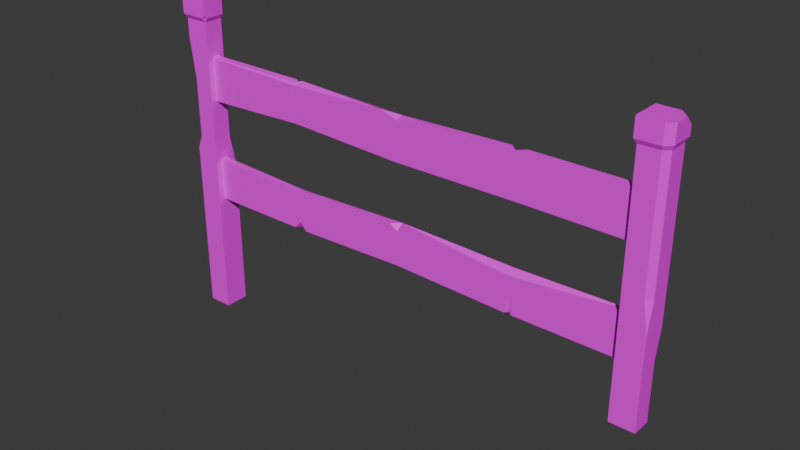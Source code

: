 # Source: fence_post.blend  (saved by Blender 4.0.36; exported with 4.5.12 LTS)
import bpy
from mathutils import Matrix  # noqa: F401  (used for matrix-valued properties, if any)

bpy.ops.wm.read_factory_settings(use_empty=True)
scene = bpy.context.scene
scene.name = 'Scene'

# ---- collections
col_collection = bpy.data.collections.new('Collection'); scene.collection.children.link(col_collection)

# ---- images (referenced by path relative to the original .blend; pixels are not part of the script)
import os
ASSET_DIR = os.environ.get("B2B_ASSET_DIR", "")  # directory of the original .blend (textures are referenced by path, not embedded)
HERE = os.path.dirname(os.path.abspath(__file__))  # packed textures are extracted next to this script under _unpacked/

def load_image(name, relpath, width, height, colorspace="sRGB"):
    """Load a texture the original file referenced (path relative to the .blend, or extracted next to this script)."""
    p = next((c for c in (os.path.join(HERE, relpath), os.path.join(ASSET_DIR, relpath)) if relpath and os.path.exists(c)), "")
    if p:
        img = bpy.data.images.load(p, check_existing=True)
        img.name = name
    else:  # same state as the original file: an image datablock whose file is absent (Cycles renders it pink)
        img = bpy.data.images.new(name, width, height)
        img.source = "FILE"
        img.filepath = "//" + (relpath or name)
    img.colorspace_settings.name = colorspace
    return img
img_fence_png = load_image('Fence.png', 'Fence.png', 1024, 1024, 'sRGB')

# ---- materials (node trees are filled in below, after node groups)
mat_material = bpy.data.materials.new('Material')
mat_material.alpha_threshold = 0.0
mat_material.use_transparent_shadow = False
mat_material.roughness = 0.5
mat_material.line_color = (0.0, 0.0, 0.0, 1.0)

# ---- material node trees
mat_material.use_nodes = True; mat_material.node_tree.nodes.clear()
_N = mat_material.node_tree.nodes; _L = mat_material.node_tree.links
n0 = _N.new('ShaderNodeOutputMaterial'); n0.name = 'Material Output'; n0.location = (300, 300)
n1 = _N.new('ShaderNodeBsdfPrincipled'); n1.name = 'Principled BSDF'; n1.location = (10, 300)
n1.inputs[3].default_value = 1.45
n2 = _N.new('ShaderNodeTexImage'); n2.name = 'Image Texture'; n2.location = (-280, 280)
n2.image = img_fence_png
_L.new(n1.outputs[0], n0.inputs[0])
_L.new(n2.outputs[0], n1.inputs[0])
n0.is_active_output = True

# ---- world
world_world = bpy.data.worlds.new('World'); scene.world = world_world
world_world.use_nodes = True; world_world.node_tree.nodes.clear()
_N = world_world.node_tree.nodes; _L = world_world.node_tree.links
n0 = _N.new('ShaderNodeOutputWorld'); n0.name = 'World Output'; n0.location = (300, 300)
n1 = _N.new('ShaderNodeBackground'); n1.name = 'Background'; n1.location = (10, 300)
n1.inputs[0].default_value = (0.05088, 0.05088, 0.05088, 1.0)
_L.new(n1.outputs[0], n0.inputs[0])
n0.is_active_output = True
world_world.color = (0.05088, 0.05088, 0.05088)
world_world.use_sun_shadow = False
world_world.sun_shadow_jitter_overblur = 0.0

# ---- meshes
me_cube = bpy.data.meshes.new('Cube')
me_cube.from_pydata([(0.0, -0.204, 2.0), (0.0, -0.204, 3.536), (0.0, 0.05808, 2.0), (0.0, 0.05808, 3.536), (17.0, -0.204, 2.0), (17.0, -0.204, 3.536), (17.0, 0.05808, 2.0), (17.0, 0.05808, 3.536), (12.75, 0.05808, 2.0), (4.25, 0.05808, 2.0), (4.25, 0.05808, 3.371), (8.5, 0.05808, 3.536), (12.75, 0.05808, 3.454), (8.5, -0.204, 2.12), (12.77, -0.204, 3.299), (4.25, -0.204, 3.371), (3.988, -0.204, 2.0), (4.25, 0.05808, 2.0), (4.512, -0.204, 2.0), (4.25, -0.204, 2.262), (12.75, -0.204, 2.517), (12.62, -0.204, 2.0), (12.75, -0.07859, 2.0), (12.88, -0.204, 2.0), (8.773, -0.204, 3.536), (8.5, 0.05803, 3.536), (8.228, -0.204, 3.526), (8.5, -0.204, 3.343), (8.839, 0.05808, 2.0), (8.161, 0.05808, 2.0), (8.5, 0.05808, 2.642), (17.0, 0.04081, 7.27), (17.0, 0.04081, 5.692), (17.0, -0.2213, 7.27), (17.0, -0.2213, 5.692), (0.001059, 0.04081, 7.27), (0.001059, 0.04081, 5.692), (0.001059, -0.2213, 7.27), (0.001059, -0.2213, 5.692), (4.251, -0.2213, 7.16), (12.75, -0.2213, 7.27), (12.75, -0.2213, 5.721), (8.501, -0.2213, 5.692), (4.251, -0.2213, 5.857), (8.501, 0.04078, 7.15), (4.235, 0.04081, 5.816), (12.75, 0.04081, 5.721), (13.01, 0.04081, 7.27), (12.49, 0.04081, 7.27), (12.75, 0.04081, 7.025), (4.251, 0.04081, 7.175), (4.376, 0.04081, 7.27), (4.259, -0.09649, 7.243), (4.126, 0.04081, 7.27), (8.228, 0.04081, 5.545), (8.501, -0.2212, 5.692), (8.773, 0.04081, 5.555), (8.501, 0.04081, 6.349), (7.871, -0.2213, 7.27), (9.347, -0.2213, 7.27), (8.501, -0.2213, 7.058)], [], [(0, 1, 3, 2), (8, 12, 7, 6), (6, 7, 5, 4), (10, 3, 1, 15), (7, 12, 14, 5), (13, 27, 26, 15, 19, 18), (21, 20, 14, 24, 27, 13), (11, 10, 15, 26, 25), (16, 19, 15, 1, 0), (8, 6, 4, 23, 22), (9, 10, 11, 30, 29), (2, 3, 10, 9), (9, 29, 13, 18, 17), (13, 28, 8, 22, 21), (18, 19, 17), (2, 9, 17, 16, 0), (23, 20, 22), (4, 5, 14, 20, 23), (26, 27, 25), (12, 11, 25, 24, 14), (29, 30, 13), (28, 30, 11, 12, 8), (19, 16, 17), (24, 25, 27), (30, 28, 13), (21, 22, 20), (31, 33, 34, 32), (39, 37, 38, 43), (37, 35, 36, 38), (41, 46, 32, 34), (38, 36, 45, 43), (44, 48, 49, 46, 56, 57), (51, 44, 57, 54, 45, 50), (42, 55, 56, 46, 41), (47, 31, 32, 46, 49), (39, 52, 53, 35, 37), (40, 59, 60, 42, 41), (33, 40, 41, 34), (40, 48, 44, 59), (44, 51, 52, 39, 58), (48, 40, 49), (33, 31, 47, 40), (53, 52, 50), (35, 53, 50, 45, 36), (56, 55, 57), (43, 45, 54, 55, 42), (59, 44, 60), (58, 39, 43, 42, 60), (49, 40, 47), (54, 57, 55), (60, 44, 58), (51, 50, 52)])
_uv = me_cube.uv_layers.new(name='UVMap')
_uv.uv.foreach_set('vector', [0.794, 0.288, 0.8741, 0.288, 0.8741, 0.2743, 0.794, 0.2743, 0.7321, 0.3326, 0.7321, 0.4085, 0.9543, 0.4128, 0.9543, 0.3326, 0.8741, 0.288, 0.9543, 0.288, 0.9543, 0.2743, 0.8741, 0.2743, 0.3692, 0.9716, 0.4875, 0.9721, 0.4875, 0.9648, 0.3692, 0.9644, 0.01436, 0.9721, 0.1326, 0.9719, 0.1322, 0.9642, 0.01436, 0.9648, 0.5098, 0.4191, 0.5098, 0.483, 0.5241, 0.4925, 0.7321, 0.4844, 0.7321, 0.4265, 0.7184, 0.4128, 0.2941, 0.4128, 0.2876, 0.4398, 0.2867, 0.4807, 0.4956, 0.4931, 0.5098, 0.483, 0.5098, 0.4191, 0.2509, 0.9721, 0.3692, 0.9716, 0.3692, 0.9644, 0.2585, 0.9648, 0.2509, 0.9721, 0.7458, 0.4128, 0.7321, 0.4265, 0.7321, 0.4844, 0.9543, 0.4931, 0.9543, 0.4128, 0.3692, 0.9485, 0.2509, 0.9486, 0.2509, 0.9558, 0.3657, 0.9557, 0.3692, 0.9523, 0.2876, 0.3326, 0.2876, 0.4042, 0.5098, 0.4128, 0.5098, 0.3661, 0.4921, 0.3326, 0.06534, 0.3326, 0.06534, 0.4128, 0.2876, 0.4042, 0.2876, 0.3326, 0.3692, 0.9641, 0.4781, 0.964, 0.4875, 0.9563, 0.3765, 0.9568, 0.3692, 0.9641, 0.4875, 0.956, 0.4781, 0.9484, 0.3692, 0.9485, 0.3692, 0.9523, 0.3727, 0.9557, 0.3765, 0.9568, 0.3692, 0.956, 0.3692, 0.9641, 0.2509, 0.9642, 0.3692, 0.9641, 0.3692, 0.9641, 0.3619, 0.9568, 0.2509, 0.9569, 0.2947, 0.7438, 0.3213, 0.7373, 0.2936, 0.7373, 0.06534, 0.4128, 0.06534, 0.4931, 0.2867, 0.4807, 0.2876, 0.4398, 0.281, 0.4128, 0.1707, 0.9015, 0.1585, 0.9006, 0.1586, 0.9132, 0.1326, 0.9719, 0.2509, 0.9721, 0.2509, 0.9721, 0.2434, 0.9648, 0.1322, 0.9642, 0.4921, 0.3326, 0.5098, 0.3661, 0.5098, 0.3382, 0.5275, 0.3326, 0.5098, 0.3661, 0.5098, 0.4128, 0.7321, 0.4085, 0.7321, 0.3326, 0.3692, 0.956, 0.3619, 0.9568, 0.3692, 0.9641, 0.1464, 0.9015, 0.1586, 0.9132, 0.1585, 0.9006, 0.5098, 0.3661, 0.5275, 0.3326, 0.5098, 0.3382, 0.3225, 0.7373, 0.3213, 0.7438, 0.3491, 0.7438, 0.1267, 0.2905, 0.1267, 0.2774, 0.2053, 0.2774, 0.2053, 0.2905, 0.3387, 0.3923, 0.1267, 0.3978, 0.1267, 0.3192, 0.3387, 0.3274, 0.2053, 0.2905, 0.2053, 0.2774, 0.2838, 0.2774, 0.2838, 0.2905, 0.3624, 0.9548, 0.3624, 0.9479, 0.4757, 0.9479, 0.4757, 0.9549, 0.02259, 0.9544, 0.0226, 0.9475, 0.1354, 0.948, 0.1359, 0.955, 0.5506, 0.4777, 0.3518, 0.4837, 0.3387, 0.4715, 0.3387, 0.4066, 0.5371, 0.3983, 0.5506, 0.4378, 0.7564, 0.4837, 0.5506, 0.4777, 0.5506, 0.4378, 0.5642, 0.3978, 0.7634, 0.4113, 0.7626, 0.479, 0.2492, 0.9546, 0.2492, 0.9546, 0.2564, 0.9473, 0.3624, 0.9479, 0.3624, 0.9548, 0.3256, 0.4837, 0.1267, 0.4837, 0.1267, 0.4051, 0.3387, 0.4066, 0.3387, 0.4715, 0.1359, 0.94, 0.1361, 0.9435, 0.1325, 0.9473, 0.02259, 0.9473, 0.02259, 0.9403, 0.7626, 0.3978, 0.5929, 0.3978, 0.5506, 0.3872, 0.5506, 0.3192, 0.7626, 0.3206, 0.9746, 0.3978, 0.7626, 0.3978, 0.7626, 0.3206, 0.9746, 0.3192, 0.3624, 0.9403, 0.3555, 0.9473, 0.2492, 0.9469, 0.2717, 0.9403, 0.2492, 0.9469, 0.1392, 0.9473, 0.1361, 0.9435, 0.1359, 0.94, 0.2324, 0.9403, 0.3555, 0.9473, 0.3624, 0.9403, 0.3625, 0.9466, 0.4757, 0.9403, 0.4757, 0.9473, 0.3694, 0.9473, 0.3624, 0.9403, 0.1325, 0.9473, 0.1361, 0.9435, 0.1359, 0.947, 0.9746, 0.4837, 0.7689, 0.4837, 0.7626, 0.479, 0.7634, 0.4113, 0.9746, 0.4051, 0.1282, 0.9258, 0.124, 0.9328, 0.1065, 0.9258, 0.1359, 0.955, 0.1354, 0.948, 0.2419, 0.9473, 0.2492, 0.9546, 0.2492, 0.9546, 0.2717, 0.9403, 0.2492, 0.9469, 0.2492, 0.9397, 0.5192, 0.3978, 0.3387, 0.3923, 0.3387, 0.3274, 0.5506, 0.3192, 0.5506, 0.3872, 0.3625, 0.9466, 0.3624, 0.9403, 0.3694, 0.9473, 0.1284, 0.9397, 0.1065, 0.9397, 0.124, 0.9328, 0.2492, 0.9397, 0.2492, 0.9469, 0.2324, 0.9403, 0.1392, 0.9473, 0.1359, 0.947, 0.1361, 0.9435])
me_cube.materials.append(mat_material)
me_cube.use_mirror_vertex_groups = False
me_cube.update()
me_cube_001 = bpy.data.meshes.new('Cube.001')
me_cube_001.from_pydata([(17.43, 0.536, 8.685), (17.36, -0.4269, -0.001739), (16.48, -0.4269, 8.541), (16.48, -0.4269, -0.001739), (17.36, 0.4525, 8.541), (16.48, 0.4525, 8.541), (16.48, 0.4525, -0.001739), (16.4, 0.536, 8.685), (16.4, -0.4934, 8.685), (17.36, -0.4269, 2.134), (16.48, 0.4525, 2.134), (16.48, -0.4269, 6.405), (16.48, -0.4269, 4.27), (16.48, -0.4269, 2.134), (17.36, 0.4525, 6.405), (17.36, 0.4525, 4.27), (16.48, 0.2694, 4.27), (16.67, 0.4525, 4.27), (16.48, 0.4525, 3.863), (16.67, 0.4525, 6.405), (16.48, 0.2694, 6.405), (16.48, 0.4525, 7.893), (17.16, 0.4525, -0.001739), (17.36, 0.2537, -0.001739), (17.36, 0.2537, 2.134), (17.16, 0.4525, 2.134), (17.36, 0.4525, 3.074), (17.17, -0.4269, 8.541), (17.36, -0.2362, 8.541), (17.17, -0.4269, 6.405), (17.36, -0.2362, 6.405), (17.36, -0.2362, 4.27), (17.17, -0.4269, 4.27), (17.36, -0.4269, 3.223), (17.43, -0.2702, 8.685), (17.21, -0.4934, 8.685), (17.43, -0.2702, 9.308), (17.21, -0.4934, 9.308), (16.4, 0.536, 9.308), (16.4, -0.4934, 9.308), (17.13, 0.536, 9.308), (17.43, 0.2333, 9.308), (17.43, 0.536, 9.005)], [], [(14, 4, 28, 30), (11, 2, 5, 21, 20), (23, 24, 9, 1), (28, 4, 0, 34), (32, 29, 11, 12), (10, 18, 17, 15, 26, 25), (24, 26, 15, 31, 33, 9), (1, 9, 13, 3), (8, 35, 37, 39), (15, 14, 30, 31), (22, 23, 1, 3, 6), (12, 11, 20, 16), (9, 33, 32, 12, 13), (3, 13, 10, 6), (17, 19, 14, 15), (19, 21, 5, 4, 14), (16, 17, 18), (19, 20, 21), (16, 20, 19, 17), (13, 12, 16, 18, 10), (24, 25, 26), (24, 23, 22, 25), (6, 10, 25, 22), (31, 32, 33), (27, 29, 30, 28), (29, 32, 31, 30), (29, 27, 2, 11), (5, 2, 8, 7), (27, 28, 34, 35), (4, 5, 7, 0), (2, 27, 35, 8), (34, 0, 42, 41, 36), (35, 34, 36, 37), (37, 36, 41, 40, 38, 39), (7, 8, 39, 38), (40, 41, 42), (0, 7, 38, 40, 42)])
_uv = me_cube_001.uv_layers.new(name='UVMap')
_uv.uv.foreach_set('vector', [0.4829, 0.22, 0.632, 0.22, 0.632, 0.2682, 0.4829, 0.2682, 0.4829, 0.2909, 0.6319, 0.2909, 0.6319, 0.3524, 0.5867, 0.3524, 0.4829, 0.3396, 0.03538, 0.2339, 0.1845, 0.2339, 0.1845, 0.2815, 0.03538, 0.2815, 0.09652, 0.8374, 0.09652, 0.7658, 0.1119, 0.7571, 0.1119, 0.8409, 0.3335, 0.1601, 0.4828, 0.1601, 0.4828, 0.2083, 0.3335, 0.2083, 0.1842, 0.07595, 0.305, 0.07595, 0.3335, 0.08876, 0.3335, 0.1375, 0.2499, 0.1375, 0.1842, 0.1236, 0.1845, 0.2339, 0.2502, 0.22, 0.3337, 0.22, 0.3337, 0.2682, 0.2606, 0.2815, 0.1845, 0.2815, 0.03496, 0.1468, 0.1842, 0.1468, 0.1842, 0.2083, 0.03496, 0.2083, 0.4021, 0.7357, 0.4021, 0.6792, 0.4456, 0.6792, 0.4456, 0.7357, 0.3337, 0.22, 0.4829, 0.22, 0.4829, 0.2682, 0.3337, 0.2682, 0.5999, 0.3583, 0.6138, 0.3721, 0.6138, 0.4194, 0.5522, 0.4194, 0.5523, 0.3582, 0.3339, 0.2909, 0.4829, 0.2909, 0.4829, 0.3396, 0.3339, 0.3396, 0.1842, 0.1468, 0.2604, 0.1468, 0.3335, 0.1601, 0.3335, 0.2083, 0.1842, 0.2083, 0.03578, 0.2909, 0.1848, 0.2909, 0.1848, 0.3524, 0.03578, 0.3524, 0.3335, 0.08876, 0.4827, 0.08876, 0.4827, 0.1375, 0.3335, 0.1375, 0.4827, 0.08876, 0.5867, 0.07595, 0.632, 0.07595, 0.632, 0.1375, 0.4827, 0.1375, 0.07702, 0.8167, 0.07702, 0.8405, 0.03782, 0.8286, 0.2733, 0.8405, 0.2733, 0.8167, 0.4105, 0.8286, 0.07702, 0.8167, 0.2733, 0.8167, 0.2733, 0.8405, 0.07702, 0.8405, 0.1848, 0.2909, 0.3339, 0.2909, 0.3339, 0.3396, 0.3055, 0.3524, 0.1848, 0.3524, 0.3213, 0.6619, 0.3213, 0.6296, 0.4305, 0.6457, 0.3213, 0.6619, 0.07607, 0.6619, 0.07607, 0.6296, 0.3213, 0.6296, 0.0349, 0.07595, 0.1842, 0.07595, 0.1842, 0.1236, 0.0349, 0.1236, 0.1356, 0.93, 0.1362, 0.9433, 0.0631, 0.93, 0.4348, 0.9433, 0.2855, 0.9433, 0.2849, 0.93, 0.4342, 0.93, 0.2855, 0.9433, 0.1362, 0.9433, 0.1356, 0.93, 0.2849, 0.93, 0.4828, 0.1601, 0.6321, 0.1601, 0.6321, 0.2083, 0.4828, 0.2083, 0.09637, 0.9625, 0.09637, 0.8711, 0.1119, 0.8641, 0.1119, 0.9711, 0.09532, 0.8572, 0.09652, 0.8374, 0.1119, 0.8409, 0.1105, 0.8641, 0.09647, 0.6432, 0.09647, 0.5518, 0.1118, 0.5431, 0.1118, 0.6501, 0.09655, 0.7485, 0.09655, 0.6769, 0.1118, 0.6733, 0.1118, 0.7571, 0.4022, 0.7921, 0.4022, 0.7357, 0.4245, 0.7357, 0.4456, 0.7568, 0.4456, 0.7921, 0.4021, 0.6792, 0.4014, 0.6636, 0.4449, 0.6636, 0.4456, 0.6792, 0.3892, 0.9514, 0.3736, 0.9358, 0.3736, 0.9008, 0.3947, 0.8797, 0.4456, 0.8797, 0.4456, 0.9514, 0.4022, 0.8797, 0.4022, 0.8077, 0.4456, 0.8077, 0.4456, 0.8797, 0.4456, 0.6424, 0.4447, 0.6636, 0.4245, 0.6636, 0.4021, 0.6636, 0.4021, 0.5916, 0.4456, 0.5916, 0.4456, 0.6424, 0.4245, 0.6636])
me_cube_001.materials.append(mat_material)
me_cube_001.use_mirror_vertex_groups = False
me_cube_001.update()
me_cube_002 = bpy.data.meshes.new('Cube.002')
me_cube_002.from_pydata([(-0.5232, 0.5062, 8.685), (0.4397, 0.4397, -0.001739), (0.4397, -0.4397, 8.541), (0.4397, -0.4397, -0.001739), (-0.4397, 0.4397, 8.541), (-0.4397, -0.4397, 8.541), (-0.4397, -0.4397, -0.001739), (-0.5232, -0.5232, 8.685), (0.4397, 0.4397, 2.134), (-0.4397, -0.4397, 2.134), (0.4397, -0.4397, 6.405), (0.4397, -0.4397, 4.27), (0.4397, -0.4397, 2.134), (-0.4397, 0.4397, 6.405), (-0.4397, 0.4397, 4.27), (-0.2566, -0.4397, 4.27), (-0.4397, -0.2566, 4.27), (-0.4397, -0.4397, 3.863), (-0.4397, -0.2566, 6.405), (-0.2566, -0.4397, 6.405), (-0.4397, -0.4397, 7.893), (-0.4397, 0.2409, -0.001739), (-0.2409, 0.4397, -0.001739), (-0.2409, 0.4397, 2.134), (-0.4397, 0.2409, 2.134), (-0.4397, 0.4397, 3.074), (0.4397, 0.249, 8.541), (0.249, 0.4397, 8.541), (0.4397, 0.249, 6.405), (0.249, 0.4397, 6.405), (0.249, 0.4397, 4.27), (0.4397, 0.249, 4.27), (0.4397, 0.4397, 3.223), (0.283, 0.5062, 8.685), (0.5062, 0.283, 8.685), (0.283, 0.5062, 9.308), (0.5062, 0.283, 9.308), (-0.5232, -0.5232, 9.308), (0.5062, -0.5232, 9.308), (-0.5232, 0.2035, 9.308), (-0.2205, 0.5062, 9.308), (-0.5232, 0.5062, 9.005), (0.5062, -0.4105, 8.685), (0.5062, -0.5232, 8.798), (0.3935, -0.5232, 8.685), (-0.4397, -0.4397, -2.385), (0.4397, -0.4397, -2.385), (0.4397, 0.4397, -2.385), (-0.2409, 0.4397, -2.385), (-0.4397, 0.2409, -2.385)], [], [(13, 4, 27, 29), (10, 2, 5, 20, 19), (22, 23, 8, 1), (27, 4, 0, 33), (31, 28, 10, 11), (9, 17, 16, 14, 25, 24), (23, 25, 14, 30, 32, 8), (1, 8, 12, 3), (7, 44, 43, 38, 37), (14, 13, 29, 30), (6, 21, 49, 45), (11, 10, 19, 15), (8, 32, 31, 11, 12), (3, 12, 9, 6), (16, 18, 13, 14), (18, 20, 5, 4, 13), (15, 16, 17), (18, 19, 20), (15, 19, 18, 16), (12, 11, 15, 17, 9), (23, 24, 25), (23, 22, 21, 24), (6, 9, 24, 21), (30, 31, 32), (26, 28, 29, 27), (28, 31, 30, 29), (28, 26, 2, 10), (43, 42, 34, 36, 38), (26, 27, 33, 34), (4, 5, 7, 0), (5, 2, 44, 7), (33, 0, 41, 40, 35), (34, 33, 35, 36), (36, 35, 40, 39, 37, 38), (39, 40, 41), (0, 7, 37, 39, 41), (42, 43, 44, 2), (2, 26, 34, 42), (49, 48, 47, 46, 45), (1, 3, 46, 47), (21, 22, 48, 49), (3, 6, 45, 46), (22, 1, 47, 48)])
_uv = me_cube_002.uv_layers.new(name='UVMap')
_uv.uv.foreach_set('vector', [0.243, 0.4596, 0.09338, 0.4596, 0.09338, 0.4113, 0.243, 0.4113, 0.243, 0.3886, 0.09343, 0.3886, 0.09343, 0.3269, 0.1388, 0.3269, 0.243, 0.3398, 0.6918, 0.4457, 0.5422, 0.4457, 0.5422, 0.3979, 0.6918, 0.3979, 0.07012, 0.8593, 0.07012, 0.9076, 0.05982, 0.9135, 0.05982, 0.8569, 0.3598, 0.3619, 0.2103, 0.3619, 0.2103, 0.3136, 0.3598, 0.3136, 0.4687, 0.3422, 0.3478, 0.3422, 0.3194, 0.3294, 0.3194, 0.2806, 0.403, 0.2806, 0.4687, 0.2945, 0.5422, 0.4457, 0.4763, 0.4596, 0.3926, 0.4596, 0.3926, 0.4113, 0.4659, 0.3979, 0.5422, 0.3979, 0.6588, 0.3753, 0.5093, 0.3753, 0.5093, 0.3136, 0.6588, 0.3136, 0.2343, 0.7977, 0.2343, 0.8691, 0.2255, 0.8778, 0.1859, 0.8778, 0.1859, 0.7977, 0.3926, 0.4596, 0.243, 0.4596, 0.243, 0.4113, 0.3926, 0.4113, 0.6181, 0.3422, 0.6181, 0.2945, 0.7848, 0.2945, 0.7848, 0.3422, 0.3926, 0.3886, 0.243, 0.3886, 0.243, 0.3398, 0.3926, 0.3398, 0.5093, 0.3753, 0.4331, 0.3753, 0.3598, 0.3619, 0.3598, 0.3136, 0.5093, 0.3136, 0.6918, 0.3886, 0.5422, 0.3886, 0.5422, 0.3269, 0.6918, 0.3269, 0.3194, 0.3294, 0.17, 0.3294, 0.17, 0.2806, 0.3194, 0.2806, 0.17, 0.3294, 0.06598, 0.3422, 0.02064, 0.3422, 0.02064, 0.2806, 0.17, 0.2806, 0.08683, 0.6357, 0.06297, 0.6357, 0.0749, 0.5964, 0.06297, 0.8325, 0.08683, 0.8325, 0.0749, 0.97, 0.08683, 0.6357, 0.08683, 0.8325, 0.06297, 0.8325, 0.06297, 0.6357, 0.5422, 0.3886, 0.3926, 0.3886, 0.3926, 0.3398, 0.4211, 0.3269, 0.5422, 0.3269, 0.4698, 0.2806, 0.4687, 0.2945, 0.403, 0.2806, 0.5422, 0.4457, 0.6918, 0.4457, 0.6924, 0.4596, 0.5428, 0.4596, 0.6181, 0.3422, 0.4687, 0.3422, 0.4687, 0.2945, 0.6181, 0.2945, 0.3926, 0.4113, 0.3932, 0.3979, 0.4659, 0.3979, 0.094, 0.3979, 0.2436, 0.3979, 0.243, 0.4113, 0.09338, 0.4113, 0.2436, 0.3979, 0.3932, 0.3979, 0.3926, 0.4113, 0.243, 0.4113, 0.2103, 0.3619, 0.06085, 0.3619, 0.06085, 0.3136, 0.2103, 0.3136, 0.2255, 0.7175, 0.2343, 0.7263, 0.2343, 0.7803, 0.1859, 0.7803, 0.1859, 0.7175, 0.07015, 0.751, 0.07096, 0.7644, 0.06073, 0.7691, 0.05978, 0.7534, 0.07025, 0.6294, 0.07025, 0.691, 0.05975, 0.6969, 0.05975, 0.6247, 0.07018, 0.7749, 0.07018, 0.8366, 0.05982, 0.8334, 0.05982, 0.7691, 0.2343, 0.8952, 0.2343, 0.958, 0.2094, 0.958, 0.1859, 0.9344, 0.1859, 0.8952, 0.2351, 0.8778, 0.2343, 0.8952, 0.1859, 0.8952, 0.1867, 0.8778, 0.2661, 0.6201, 0.2487, 0.6374, 0.2095, 0.6374, 0.1859, 0.6139, 0.1859, 0.5576, 0.266, 0.5576, 0.187, 0.958, 0.1859, 0.9344, 0.2094, 0.958, 0.2342, 0.6374, 0.2342, 0.7175, 0.1859, 0.7175, 0.1859, 0.661, 0.2094, 0.6374, 0.05978, 0.7048, 0.05189, 0.6969, 0.06026, 0.6969, 0.07015, 0.7027, 0.07015, 0.7027, 0.07015, 0.751, 0.05978, 0.7534, 0.05978, 0.7048, 0.1734, 0.1629, 0.1594, 0.1767, 0.1117, 0.1766, 0.1117, 0.1154, 0.1734, 0.1154, 0.6588, 0.3753, 0.6588, 0.3136, 0.8256, 0.3136, 0.8256, 0.3753, 0.6924, 0.4596, 0.6918, 0.4457, 0.8587, 0.4457, 0.8594, 0.4596, 0.6918, 0.3886, 0.6918, 0.3269, 0.8588, 0.3269, 0.8588, 0.3886, 0.6918, 0.4457, 0.6918, 0.3979, 0.8587, 0.3979, 0.8587, 0.4457])
me_cube_002.materials.append(mat_material)
me_cube_002.use_mirror_vertex_groups = False
me_cube_002.update()

# ---- objects
ob_cube = bpy.data.objects.new('Cube', me_cube)
ob_cube_001 = bpy.data.objects.new('Cube.001', me_cube_001)
ob_cube_002 = bpy.data.objects.new('Cube.002', me_cube_002)

# ---- transforms, parenting, visibility, modifiers, constraints
ob_cube.location = (0.0, 0.0, 0.0)
ob_cube.lock_rotations_4d = False
ob_cube.empty_display_type = 'ARROWS'
ob_cube.lineart.crease_threshold = 0.0
ob_cube_001.location = (0.0, 0.0, 0.0)
ob_cube_001.lock_rotations_4d = False
ob_cube_001.empty_display_type = 'ARROWS'
ob_cube_001.lineart.crease_threshold = 0.0
ob_cube_002.location = (0.0, 0.0, 0.0)
ob_cube_002.lock_rotations_4d = False
ob_cube_002.empty_display_type = 'ARROWS'
ob_cube_002.lineart.crease_threshold = 0.0

# ---- collection membership
col_collection.objects.link(ob_cube)
col_collection.objects.link(ob_cube_001)
col_collection.objects.link(ob_cube_002)

# ---- scene / render settings (as saved in the file)
scene.frame_start = 1; scene.frame_end = 250; scene.frame_set(1)
scene.render.engine = 'BLENDER_EEVEE_NEXT'
scene.cycles.sampling_pattern = 'TABULATED_SOBOL'
bpy.context.view_layer.update()

# ---- added for rendering (the .blend has no active camera and no usable light): camera, sun
cam_auto = bpy.data.cameras.new('AutoCamera')
cam_auto.lens = 50.0
cam_auto.sensor_width = 36.0
cam_auto.clip_end = 1000.0
ob_auto_camera = bpy.data.objects.new('AutoCamera', cam_auto)
scene.collection.objects.link(ob_auto_camera)
ob_auto_camera.location = (28.3001, -23.8099, 19.3391)
ob_auto_camera.rotation_euler = (1.09748, -7.21219e-08, 0.694738)
scene.camera = ob_auto_camera
light_auto_sun = bpy.data.lights.new('AutoSun', 'SUN')
light_auto_sun.energy = 3.0
light_auto_sun.angle = 0.0523599
ob_auto_sun = bpy.data.objects.new('AutoSun', light_auto_sun)
scene.collection.objects.link(ob_auto_sun)
ob_auto_sun.rotation_euler = (0.872665, 0.174533, 0.523599)
bpy.context.view_layer.update()
